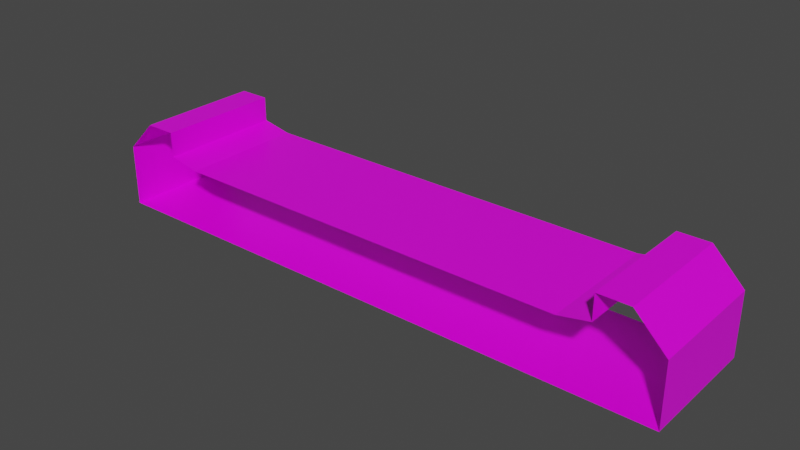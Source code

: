 # Source: FinishLine.blend  (saved by Blender 3.2.14; exported with 4.5.12 LTS)
import bpy
from mathutils import Matrix  # noqa: F401  (used for matrix-valued properties, if any)

bpy.ops.wm.read_factory_settings(use_empty=True)
scene = bpy.context.scene
scene.name = 'Scene'

# ---- collections
col_collection = bpy.data.collections.new('Collection'); scene.collection.children.link(col_collection)

# ---- images (referenced by path relative to the original .blend; pixels are not part of the script)
import os
ASSET_DIR = os.environ.get("B2B_ASSET_DIR", "")  # directory of the original .blend (textures are referenced by path, not embedded)
HERE = os.path.dirname(os.path.abspath(__file__))  # packed textures are extracted next to this script under _unpacked/

def load_image(name, relpath, width, height, colorspace="sRGB"):
    """Load a texture the original file referenced (path relative to the .blend, or extracted next to this script)."""
    p = next((c for c in (os.path.join(HERE, relpath), os.path.join(ASSET_DIR, relpath)) if relpath and os.path.exists(c)), "")
    if p:
        img = bpy.data.images.load(p, check_existing=True)
        img.name = name
    else:  # same state as the original file: an image datablock whose file is absent (Cycles renders it pink)
        img = bpy.data.images.new(name, width, height)
        img.source = "FILE"
        img.filepath = "//" + (relpath or name)
    img.colorspace_settings.name = colorspace
    return img
img_yellowlineroadcolormap_png = load_image('YellowLineRoadColormap.png', 'YellowLineRoadColormap.png', 1024, 1024, 'sRGB')

# ---- materials (node trees are filled in below, after node groups)
mat_material = bpy.data.materials.new('Material')
mat_material.alpha_threshold = 0.0
mat_material.use_transparent_shadow = False
mat_material.line_color = (0.0, 0.0, 0.0, 1.0)

# ---- material node trees
mat_material.use_nodes = True; mat_material.node_tree.nodes.clear()
_N = mat_material.node_tree.nodes; _L = mat_material.node_tree.links
n0 = _N.new('ShaderNodeOutputMaterial'); n0.name = 'Material Output'; n0.location = (300, 300)
n1 = _N.new('ShaderNodeBsdfPrincipled'); n1.name = 'Principled BSDF'; n1.location = (10, 300)
n1.distribution = 'GGX'
n1.subsurface_method = 'RANDOM_WALK_SKIN'
n1.inputs[2].default_value = 0.4
n1.inputs[3].default_value = 1.45
n1.inputs[27].default_value = (0.0, 0.0, 0.0, 1.0)
n1.inputs[28].default_value = 1.0
n2 = _N.new('ShaderNodeTexImage'); n2.name = 'Image Texture'; n2.location = (-280, 280)
n2.image = img_yellowlineroadcolormap_png
_L.new(n1.outputs[0], n0.inputs[0])
_L.new(n2.outputs[0], n1.inputs[0])
n0.is_active_output = True

# ---- world
world_world = bpy.data.worlds.new('World'); scene.world = world_world
world_world.use_nodes = True; world_world.node_tree.nodes.clear()
_N = world_world.node_tree.nodes; _L = world_world.node_tree.links
n0 = _N.new('ShaderNodeOutputWorld'); n0.name = 'World Output'; n0.location = (300, 300)
n1 = _N.new('ShaderNodeBackground'); n1.name = 'Background'; n1.location = (10, 300)
n1.inputs[0].default_value = (0.05088, 0.05088, 0.05088, 1.0)
_L.new(n1.outputs[0], n0.inputs[0])
n0.is_active_output = True
world_world.color = (0.05088, 0.05088, 0.05088)
world_world.use_sun_shadow = False
world_world.sun_shadow_jitter_overblur = 0.0

# ---- meshes
me_cube = bpy.data.meshes.new('Cube')
me_cube.from_pydata([(-9.5, 2.0, 0.0), (-9.5, -2.0, 0.0), (-9.5, -2.0, -2.0), (-9.5, 2.0, -2.0), (-7.5, 2.0, 0.2), (-4.0, 2.0, -2.0), (-7.5, -2.0, 0.2), (-4.0, -2.0, -2.0), (0.0, 2.0, -2.0), (0.0, -2.0, 0.0), (0.0, -2.0, -2.0), (0.0, 2.0, 0.0), (-8.5, -2.0, 1.0), (-7.5, -2.0, 1.0), (-7.5, 2.0, 1.0), (-8.5, 2.0, 1.0), (-0.25, 2.0, -2.0), (-0.25, -2.0, 0.0), (-0.25, -2.0, -2.0), (-0.25, 2.0, 0.0), (-0.75, 2.0, -2.0), (-0.75, -2.0, 0.0), (-0.75, -2.0, -2.0), (-0.75, 2.0, 0.0), (-3.0, 2.0, -2.0), (-6.5, -2.0, 0.0), (-3.0, -2.0, -2.0), (-6.5, 2.0, 0.0), (-7.137, -2.0, 0.1274), (-7.137, 2.0, 0.1274), (-4.0, 1.5, -2.0), (-7.5, 1.5, 0.2), (-9.5, 1.5, 0.0), (-9.5, 1.5, -2.0), (0.0, 1.5, -2.0), (0.0, 1.5, 0.0), (-7.5, 1.5, 1.0), (-8.5, 1.5, 1.0), (-0.25, 1.5, -2.0), (-0.25, 1.5, 0.0), (-0.75, 1.5, -2.0), (-7.5, 0.0, 0.2), (-3.0, 1.5, -2.0), (-6.5, 1.5, 0.0), (-7.137, 1.5, 0.1274), (-4.0, -1.5, -2.0), (-9.5, -1.5, -2.0), (0.0, -1.5, -2.0), (0.0, -1.5, 0.0), (-0.25, -1.5, -2.0), (-0.25, -1.5, 0.0), (-0.75, -1.5, -2.0), (-7.5, -0.75, 0.2), (-3.0, -1.5, -2.0), (-6.5, -1.5, 0.0), (-7.137, -1.5, 0.1274), (-7.5, -1.5, 0.2), (-9.5, -1.5, 0.0), (-7.5, -1.5, 1.0), (-8.5, -1.5, 1.0), (-7.5, 0.75, 0.2), (-9.5, -0.75, 0.0), (-9.5, 0.0, 0.0), (-9.5, 0.75, 0.0), (-7.5, -0.75, 1.0), (-7.5, 0.0, 1.0), (-7.5, 0.75, 1.0), (-8.5, -0.75, 1.0), (-8.5, 0.0, 1.0), (-8.5, 0.75, 1.0), (-4.0, 0.75, -2.0), (-4.0, 0.0, -2.0), (-4.0, -0.75, -2.0), (-9.5, 0.75, -2.0), (-9.5, 0.0, -2.0), (-9.5, -0.75, -2.0), (0.0, 0.75, -2.0), (0.0, 0.0, -2.0), (0.0, -0.75, -2.0), (0.0, 0.75, 0.0), (0.0, 0.0, 0.0), (0.0, -0.75, 0.0), (-0.25, 0.75, -2.0), (-0.25, 0.0, -2.0), (-0.25, -0.75, -2.0), (-0.3514, 0.75, 0.0), (-0.3514, 0.0, 0.0), (-0.3514, -0.75, 0.0), (-0.75, 0.75, -2.0), (-0.75, 0.0, -2.0), (-0.75, -0.75, -2.0), (-3.0, 0.75, -2.0), (-3.0, 0.0, -2.0), (-3.0, -0.75, -2.0), (-6.5, 0.75, 0.0), (-6.5, 0.0, 0.0), (-6.5, -0.75, 0.0), (-7.137, 0.75, 0.1274), (-7.137, 0.0, 0.1274), (-7.137, -0.75, 0.1274), (-5.781, 2.0, 0.0), (-5.062, 2.0, 0.0), (-4.344, 2.0, 0.0), (-3.625, 2.0, 0.0), (-2.906, 2.0, 0.0), (-2.188, 2.0, 0.0), (-1.469, 2.0, 0.0), (-1.469, -2.0, 0.0), (-2.188, -2.0, 0.0), (-2.906, -2.0, 0.0), (-3.625, -2.0, 0.0), (-4.344, -2.0, 0.0), (-5.062, -2.0, 0.0), (-5.781, -2.0, 0.0), (-5.719, -1.5, 0.0), (-4.938, -1.5, 0.0), (-4.156, -1.5, 0.0), (-3.375, -1.5, 0.0), (-2.594, -1.5, 0.0), (-1.812, -1.5, 0.0), (-1.031, -1.5, 0.0), (-5.719, 1.5, 0.0), (-4.938, 1.5, 0.0), (-4.156, 1.5, 0.0), (-3.375, 1.5, 0.0), (-2.594, 1.5, 0.0), (-1.812, 1.5, 0.0), (-1.031, 1.5, 0.0), (-5.719, 0.75, 0.0), (-4.938, 0.75, 0.0), (-4.156, 0.75, 0.0), (-3.375, 0.75, 0.0), (-2.594, 0.75, 0.0), (-1.812, 0.75, 0.0), (-1.078, 0.75, 0.0), (-5.719, 0.0, 0.0), (-4.938, 0.0, 0.0), (-4.156, 0.0, 0.0), (-3.375, 0.0, 0.0), (-2.594, 0.0, 0.0), (-1.812, 0.0, 0.0), (-1.078, 0.0, 0.0), (-5.719, -0.75, 0.0), (-4.938, -0.75, 0.0), (-4.156, -0.75, 0.0), (-3.375, -0.75, 0.0), (-2.594, -0.75, 0.0), (-1.812, -0.75, 0.0), (-1.078, -0.75, 0.0)], [], [(55, 56, 6, 28), (45, 7, 2, 46), (36, 14, 15, 37), (49, 47, 10, 18), (57, 1, 12, 59), (33, 32, 0, 3), (31, 4, 14, 36), (51, 49, 18, 22), (48, 50, 17, 9), (53, 51, 22, 26), (50, 21, 17), (45, 53, 26, 7), (114, 54, 25, 113), (54, 55, 28, 25), (27, 29, 44, 43), (100, 27, 43, 121), (5, 24, 42, 30), (19, 23, 39), (24, 20, 40, 42), (11, 19, 39, 35), (20, 16, 38, 40), (60, 31, 36, 66), (73, 63, 32, 33), (0, 32, 37, 15), (16, 8, 34, 38), (66, 36, 37, 69), (5, 30, 33, 3), (29, 4, 31, 44), (13, 58, 59, 12), (2, 1, 57, 46), (6, 56, 58, 13), (96, 99, 55, 54), (142, 96, 54, 114), (72, 93, 53, 45), (44, 31, 60, 97), (93, 90, 51, 53), (81, 87, 50, 48), (90, 84, 49, 51), (61, 57, 59, 67), (84, 78, 47, 49), (72, 45, 46, 75), (99, 52, 56, 55), (97, 60, 41, 98), (98, 41, 52, 99), (30, 70, 73, 33), (70, 71, 74, 73), (71, 72, 75, 74), (38, 34, 76, 82), (82, 76, 77, 83), (83, 77, 78, 84), (32, 63, 69, 37), (63, 62, 68, 69), (62, 61, 67, 68), (40, 38, 82, 88), (88, 82, 83, 89), (89, 83, 84, 90), (35, 39, 85, 79), (79, 85, 86, 80), (80, 86, 87, 81), (42, 40, 88, 91), (91, 88, 89, 92), (92, 89, 90, 93), (30, 42, 91, 70), (70, 91, 92, 71), (71, 92, 93, 72), (121, 43, 94, 128), (128, 94, 95, 135), (135, 95, 96, 142), (43, 44, 97, 94), (94, 97, 98, 95), (95, 98, 99, 96), (58, 64, 67, 59), (64, 65, 68, 67), (65, 66, 69, 68), (46, 57, 61, 75), (75, 61, 62, 74), (74, 62, 63, 73), (56, 52, 64, 58), (52, 41, 65, 64), (41, 60, 66, 65), (86, 141, 148, 87), (141, 140, 147, 148), (140, 139, 146, 147), (139, 138, 145, 146), (138, 137, 144, 145), (137, 136, 143, 144), (136, 135, 142, 143), (85, 134, 141, 86), (134, 133, 140, 141), (133, 132, 139, 140), (132, 131, 138, 139), (131, 130, 137, 138), (130, 129, 136, 137), (129, 128, 135, 136), (39, 127, 134, 85), (127, 126, 133, 134), (126, 125, 132, 133), (125, 124, 131, 132), (124, 123, 130, 131), (123, 122, 129, 130), (122, 121, 128, 129), (87, 148, 120, 50), (148, 147, 119, 120), (147, 146, 118, 119), (146, 145, 117, 118), (145, 144, 116, 117), (144, 143, 115, 116), (143, 142, 114, 115), (23, 106, 127, 39), (106, 105, 126, 127), (105, 104, 125, 126), (104, 103, 124, 125), (103, 102, 123, 124), (102, 101, 122, 123), (101, 100, 121, 122), (50, 120, 107, 21), (120, 119, 108, 107), (119, 118, 109, 108), (118, 117, 110, 109), (117, 116, 111, 110), (116, 115, 112, 111), (115, 114, 113, 112)])
_uv = me_cube.uv_layers.new(name='UVMap')
_uv.uv.foreach_set('vector', [0.04053, 0.1817, 0.0509, 0.1815, 0.0509, 0.1815, 0.04053, 0.1817, 0.3703, 0.1972, 0.3703, 0.1972, 0.3703, 0.1972, 0.3703, 0.1972, 0.875, 0.5, 0.875, 0.5, 0.875, 0.5, 0.875, 0.5, 0.4046, 0.1972, 0.4046, 0.1972, 0.4046, 0.1972, 0.4046, 0.1972, 0.4285, 0.1271, 0.4285, 0.1271, 0.4285, 0.1271, 0.4285, 0.1271, 0.3599, 0.1957, 0.4285, 0.1957, 0.4285, 0.1957, 0.3599, 0.1957, 0.1245, 0.1407, 0.1245, 0.1407, 0.1392, 0.1703, 0.1392, 0.1703, 0.4046, 0.1972, 0.4046, 0.1972, 0.4046, 0.1972, 0.4046, 0.1972, 0.9844, 0.7904, 0.8681, 0.7968, 0.8681, 0.7968, 0.9844, 0.7904, 0.3703, 0.1972, 0.4046, 0.1972, 0.4046, 0.1972, 0.3703, 0.1972, 0.6927, 0.04906, 0.6927, 0.04906, 0.6927, 0.04906, 0.3703, 0.1972, 0.3703, 0.1972, 0.3703, 0.1972, 0.3703, 0.1972, 0.3048, 0.7592, 0.2254, 0.7598, 0.2254, 0.7598, 0.3048, 0.7592, 0.07401, 0.08605, 0.09221, 0.08574, 0.09221, 0.08574, 0.07401, 0.08605, 0.07401, 0.03445, 0.09282, 0.03599, 0.09282, 0.03599, 0.07401, 0.03445, 0.305, 0.5086, 0.2254, 0.5098, 0.2254, 0.5098, 0.305, 0.5086, 0.3703, 0.1286, 0.3703, 0.1286, 0.3703, 0.1286, 0.3703, 0.1286, 0.4431, 0.06405, 0.4431, 0.06405, 0.4431, 0.06405, 0.3703, 0.1286, 0.4046, 0.1286, 0.4046, 0.1286, 0.3703, 0.1286, 0.9912, 0.3794, 0.8657, 0.3794, 0.8657, 0.3794, 0.9912, 0.3794, 0.4046, 0.1286, 0.4046, 0.1286, 0.4046, 0.1286, 0.4046, 0.1286, 0.1232, 0.1528, 0.1245, 0.1407, 0.1392, 0.1703, 0.1343, 0.1749, 0.3599, 0.1786, 0.4285, 0.1786, 0.4285, 0.1957, 0.3599, 0.1957, 0.4285, 0.1957, 0.4285, 0.1957, 0.4285, 0.1957, 0.4285, 0.1957, 0.4046, 0.1286, 0.4046, 0.1286, 0.4046, 0.1286, 0.4046, 0.1286, 0.875, 0.5625, 0.875, 0.5, 0.875, 0.5, 0.875, 0.5625, 0.3703, 0.1286, 0.3703, 0.1286, 0.3703, 0.1286, 0.3703, 0.1286, 0.04115, 0.132, 0.05187, 0.1328, 0.05187, 0.1328, 0.04115, 0.132, 0.875, 0.75, 0.875, 0.75, 0.875, 0.75, 0.875, 0.75, 0.3599, 0.1271, 0.4285, 0.1271, 0.4285, 0.1271, 0.3599, 0.1271, 0.1195, 0.1889, 0.1195, 0.1889, 0.1195, 0.1889, 0.1195, 0.1889, 0.07401, 0.07315, 0.09236, 0.0733, 0.09221, 0.08574, 0.07401, 0.08605, 0.3055, 0.6965, 0.2254, 0.6973, 0.2254, 0.7598, 0.3055, 0.7589, 0.3703, 0.18, 0.3703, 0.18, 0.3703, 0.1972, 0.3703, 0.1972, 0.04115, 0.132, 0.05187, 0.1328, 0.05163, 0.145, 0.04099, 0.1444, 0.3703, 0.18, 0.4046, 0.18, 0.4046, 0.1972, 0.3703, 0.1972, 0.9909, 0.6906, 0.8668, 0.691, 0.8681, 0.7968, 0.9922, 0.7943, 0.4046, 0.18, 0.4046, 0.18, 0.4046, 0.1972, 0.4046, 0.1972, 0.4285, 0.1442, 0.4285, 0.1271, 0.4285, 0.1271, 0.4285, 0.1442, 0.4046, 0.18, 0.4046, 0.18, 0.4046, 0.1972, 0.4046, 0.1972, 0.3703, 0.18, 0.3703, 0.1972, 0.3703, 0.1972, 0.3703, 0.18, 0.04068, 0.1693, 0.05114, 0.1694, 0.0509, 0.1815, 0.04053, 0.1817, 0.04099, 0.1444, 0.05163, 0.145, 0.05138, 0.1572, 0.04084, 0.1568, 0.04084, 0.1568, 0.05138, 0.1572, 0.05114, 0.1694, 0.04068, 0.1693, 0.3703, 0.1286, 0.3703, 0.1457, 0.3703, 0.1457, 0.3703, 0.1286, 0.3703, 0.1457, 0.3703, 0.1629, 0.3703, 0.1629, 0.3703, 0.1457, 0.3703, 0.1629, 0.3703, 0.18, 0.3703, 0.18, 0.3703, 0.1629, 0.4046, 0.1286, 0.4046, 0.1286, 0.4046, 0.1457, 0.4046, 0.1457, 0.4046, 0.1457, 0.4046, 0.1457, 0.4046, 0.1629, 0.4046, 0.1629, 0.4046, 0.1629, 0.4046, 0.1629, 0.4046, 0.18, 0.4046, 0.18, 0.4285, 0.1957, 0.4285, 0.1786, 0.4285, 0.1786, 0.4285, 0.1957, 0.4285, 0.1786, 0.4285, 0.1614, 0.4285, 0.1614, 0.4285, 0.1786, 0.4285, 0.1614, 0.4285, 0.1442, 0.4285, 0.1442, 0.4285, 0.1614, 0.4046, 0.1286, 0.4046, 0.1286, 0.4046, 0.1457, 0.4046, 0.1457, 0.4046, 0.1457, 0.4046, 0.1457, 0.4046, 0.1629, 0.4046, 0.1629, 0.4046, 0.1629, 0.4046, 0.1629, 0.4046, 0.18, 0.4046, 0.18, 0.9912, 0.3794, 0.8657, 0.3794, 0.8663, 0.4838, 0.9924, 0.4831, 0.5395, 0.1375, 0.4839, 0.1378, 0.4842, 0.1837, 0.54, 0.1832, 0.9936, 0.5869, 0.8669, 0.5881, 0.8668, 0.691, 0.9948, 0.6906, 0.3703, 0.1286, 0.4046, 0.1286, 0.4046, 0.1457, 0.3703, 0.1457, 0.3703, 0.1457, 0.4046, 0.1457, 0.4046, 0.1629, 0.3703, 0.1629, 0.3703, 0.1629, 0.4046, 0.1629, 0.4046, 0.18, 0.3703, 0.18, 0.3703, 0.1286, 0.3703, 0.1286, 0.3703, 0.1457, 0.3703, 0.1457, 0.3703, 0.1457, 0.3703, 0.1457, 0.3703, 0.1629, 0.3703, 0.1629, 0.3703, 0.1629, 0.3703, 0.1629, 0.3703, 0.18, 0.3703, 0.18, 0.3054, 0.5089, 0.2254, 0.5098, 0.2254, 0.5723, 0.3054, 0.5714, 0.5277, 0.1466, 0.4797, 0.1472, 0.4797, 0.1846, 0.5277, 0.184, 0.3054, 0.6339, 0.2254, 0.6348, 0.2254, 0.6973, 0.3055, 0.6965, 0.07401, 0.03445, 0.09282, 0.03599, 0.09267, 0.04843, 0.07401, 0.04735, 0.07401, 0.04735, 0.09267, 0.04843, 0.09251, 0.06087, 0.07401, 0.06025, 0.07401, 0.06025, 0.09251, 0.06087, 0.09236, 0.0733, 0.07401, 0.07315, 0.875, 0.75, 0.875, 0.6875, 0.875, 0.6875, 0.875, 0.75, 0.875, 0.6875, 0.875, 0.625, 0.875, 0.625, 0.875, 0.6875, 0.875, 0.625, 0.875, 0.5625, 0.875, 0.5625, 0.875, 0.625, 0.3599, 0.1271, 0.4285, 0.1271, 0.4285, 0.1442, 0.3599, 0.1442, 0.3599, 0.1442, 0.4285, 0.1442, 0.4285, 0.1614, 0.3599, 0.1614, 0.3599, 0.1614, 0.4285, 0.1614, 0.4285, 0.1786, 0.3599, 0.1786, 0.1195, 0.1889, 0.1208, 0.1769, 0.1245, 0.1843, 0.1195, 0.1889, 0.1208, 0.1769, 0.122, 0.1648, 0.1294, 0.1796, 0.1245, 0.1843, 0.122, 0.1648, 0.1232, 0.1528, 0.1343, 0.1749, 0.1294, 0.1796, 0.5151, 0.1742, 0.5103, 0.1743, 0.5104, 0.1781, 0.5152, 0.178, 0.786, 0.628, 0.7059, 0.629, 0.7065, 0.6926, 0.7867, 0.6918, 0.5055, 0.1743, 0.5007, 0.1744, 0.5007, 0.1782, 0.5055, 0.1781, 0.6258, 0.63, 0.5457, 0.6309, 0.5461, 0.6942, 0.6263, 0.6934, 0.4959, 0.1744, 0.4911, 0.1745, 0.4911, 0.1783, 0.4959, 0.1782, 0.4656, 0.6319, 0.3855, 0.6329, 0.3857, 0.6958, 0.4659, 0.695, 0.4863, 0.1746, 0.4814, 0.1746, 0.4815, 0.1784, 0.4863, 0.1783, 0.866, 0.5645, 0.7859, 0.5655, 0.786, 0.628, 0.8661, 0.627, 0.5103, 0.1705, 0.5055, 0.1706, 0.5055, 0.1743, 0.5103, 0.1743, 0.7058, 0.5665, 0.6258, 0.5674, 0.6258, 0.63, 0.7059, 0.629, 0.5007, 0.1706, 0.4959, 0.1707, 0.4959, 0.1744, 0.5007, 0.1744, 0.5457, 0.5684, 0.4656, 0.5694, 0.4656, 0.6319, 0.5457, 0.6309, 0.4911, 0.1707, 0.4863, 0.1708, 0.4863, 0.1746, 0.4911, 0.1745, 0.3855, 0.5704, 0.3054, 0.5714, 0.3054, 0.6339, 0.3855, 0.6329, 0.8659, 0.502, 0.7858, 0.5029, 0.7859, 0.5655, 0.866, 0.5645, 0.7858, 0.5029, 0.7058, 0.5039, 0.7058, 0.5665, 0.7859, 0.5655, 0.7058, 0.5039, 0.6257, 0.5049, 0.6258, 0.5674, 0.7058, 0.5665, 0.6257, 0.5049, 0.5456, 0.5059, 0.5457, 0.5684, 0.6258, 0.5674, 0.5456, 0.5059, 0.4656, 0.5069, 0.4656, 0.5694, 0.5457, 0.5684, 0.4656, 0.5069, 0.3855, 0.5079, 0.3855, 0.5704, 0.4656, 0.5694, 0.3855, 0.5079, 0.3054, 0.5089, 0.3054, 0.5714, 0.3855, 0.5704, 0.8668, 0.691, 0.7867, 0.6918, 0.7862, 0.7531, 0.8663, 0.7521, 0.7867, 0.6918, 0.7065, 0.6926, 0.706, 0.754, 0.7862, 0.7531, 0.7065, 0.6926, 0.6263, 0.6934, 0.6259, 0.755, 0.706, 0.754, 0.6263, 0.6934, 0.5461, 0.6942, 0.5458, 0.756, 0.6259, 0.755, 0.5461, 0.6942, 0.4659, 0.695, 0.4657, 0.7569, 0.5458, 0.756, 0.4659, 0.695, 0.3857, 0.6958, 0.3856, 0.7579, 0.4657, 0.7569, 0.3857, 0.6958, 0.3055, 0.6965, 0.3055, 0.7589, 0.3856, 0.7579, 0.8625, 0.5, 0.7829, 0.5012, 0.7829, 0.5012, 0.8625, 0.5, 0.7829, 0.5012, 0.7032, 0.5025, 0.7032, 0.5025, 0.7829, 0.5012, 0.7032, 0.5025, 0.6236, 0.5037, 0.6236, 0.5037, 0.7032, 0.5025, 0.6236, 0.5037, 0.5439, 0.5049, 0.5439, 0.5049, 0.6236, 0.5037, 0.5439, 0.5049, 0.4643, 0.5062, 0.4643, 0.5062, 0.5439, 0.5049, 0.4643, 0.5062, 0.3847, 0.5074, 0.3847, 0.5074, 0.4643, 0.5062, 0.3847, 0.5074, 0.305, 0.5086, 0.305, 0.5086, 0.3847, 0.5074, 0.8613, 0.7544, 0.7818, 0.7551, 0.7818, 0.7551, 0.8613, 0.7544, 0.7818, 0.7551, 0.7023, 0.7557, 0.7023, 0.7557, 0.7818, 0.7551, 0.7023, 0.7557, 0.6228, 0.7564, 0.6228, 0.7564, 0.7023, 0.7557, 0.6228, 0.7564, 0.5433, 0.7571, 0.5433, 0.7571, 0.6228, 0.7564, 0.5433, 0.7571, 0.4638, 0.7578, 0.4638, 0.7578, 0.5433, 0.7571, 0.4638, 0.7578, 0.3843, 0.7585, 0.3843, 0.7585, 0.4638, 0.7578, 0.3843, 0.7585, 0.3048, 0.7592, 0.3048, 0.7592, 0.3843, 0.7585])
me_cube.materials.append(mat_material)
me_cube.use_mirror_vertex_groups = False
me_cube.update()

# ---- objects
ob_straight = bpy.data.objects.new('Straight', me_cube)

# ---- transforms, parenting, visibility, modifiers, constraints
ob_straight.location = (0.0, 0.0, 0.0)
ob_straight.lock_rotations_4d = False
ob_straight.empty_display_type = 'ARROWS'
ob_straight.lineart.crease_threshold = 0.0
_m = ob_straight.modifiers.new('Mirror', 'MIRROR')

# ---- collection membership
col_collection.objects.link(ob_straight)

# ---- scene / render settings (as saved in the file)
scene.frame_start = 1; scene.frame_end = 250; scene.frame_set(1)
scene.render.engine = 'BLENDER_EEVEE_NEXT'
scene.cycles.sampling_pattern = 'TABULATED_SOBOL'
scene.cycles.use_light_tree = False
scene.view_settings.view_transform = 'Filmic'
bpy.context.view_layer.update()

# ---- added for rendering (the .blend has no active camera and no usable light): camera, sun
cam_auto = bpy.data.cameras.new('AutoCamera')
cam_auto.lens = 50.0
cam_auto.sensor_width = 36.0
cam_auto.clip_end = 1000.0
ob_auto_camera = bpy.data.objects.new('AutoCamera', cam_auto)
scene.collection.objects.link(ob_auto_camera)
ob_auto_camera.location = (18.1778, -21.8133, 14.0422)
ob_auto_camera.rotation_euler = (1.09748, -7.21219e-08, 0.694738)
scene.camera = ob_auto_camera
light_auto_sun = bpy.data.lights.new('AutoSun', 'SUN')
light_auto_sun.energy = 3.0
light_auto_sun.angle = 0.0523599
ob_auto_sun = bpy.data.objects.new('AutoSun', light_auto_sun)
scene.collection.objects.link(ob_auto_sun)
ob_auto_sun.rotation_euler = (0.872665, 0.174533, 0.523599)
bpy.context.view_layer.update()
